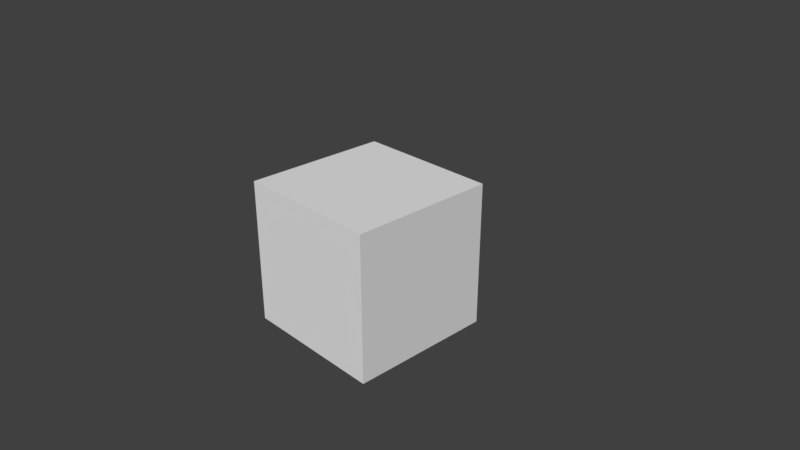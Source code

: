 # Source: mesh_mech.blend  (saved by Blender 2.78.6; exported with 4.5.12 LTS)
import bpy
from mathutils import Matrix  # noqa: F401  (used for matrix-valued properties, if any)

bpy.ops.wm.read_factory_settings(use_empty=True)
scene = bpy.context.scene
scene.name = 'Scene'

# ---- collections
col_collection_1 = bpy.data.collections.new('Collection 1'); scene.collection.children.link(col_collection_1)

# ---- materials (node trees are filled in below, after node groups)
mat_material = bpy.data.materials.new('Material')
mat_material.alpha_threshold = 0.0
mat_material.roughness = 0.5
mat_material.line_color = (0.0, 0.0, 0.0, 1.0)

# ---- node groups
ng_auto_smooth = bpy.data.node_groups.new('Auto Smooth', 'GeometryNodeTree')
_s = ng_auto_smooth.interface.new_socket(name='Geometry', in_out='OUTPUT', socket_type='NodeSocketGeometry')
_s = ng_auto_smooth.interface.new_socket(name='Geometry', in_out='INPUT', socket_type='NodeSocketGeometry')
_s = ng_auto_smooth.interface.new_socket(name='Angle', in_out='INPUT', socket_type='NodeSocketFloat')
_s.subtype = 'ANGLE'
_s.min_value = 0.0
_s.max_value = 3.142
ng_auto_smooth.is_modifier = True
_N = ng_auto_smooth.nodes; _L = ng_auto_smooth.links
n0 = _N.new('NodeGroupOutput'); n0.name = 'Group Output'; n0.location = (480, -100)
n1 = _N.new('NodeGroupInput'); n1.name = 'Group Input'; n1.location = (-420, -300)
n2 = _N.new('NodeGroupInput'); n2.name = 'Group Input.001'; n2.location = (-60, -100)
n3 = _N.new('GeometryNodeSetShadeSmooth'); n3.name = 'Set Shade Smooth'; n3.location = (120, -100)
n3.domain = 'EDGE'
n4 = _N.new('GeometryNodeSetShadeSmooth'); n4.name = 'Set Shade Smooth.001'; n4.location = (300, -100)
n5 = _N.new('GeometryNodeInputMeshEdgeAngle'); n5.name = 'Edge Angle'; n5.location = (-420, -220)
n6 = _N.new('GeometryNodeInputEdgeSmooth'); n6.name = 'Is Edge Smooth'; n6.location = (-60, -160)
n7 = _N.new('GeometryNodeInputShadeSmooth'); n7.name = 'Is Face Smooth'; n7.location = (-240, -340)
n8 = _N.new('FunctionNodeBooleanMath'); n8.name = 'Boolean Math'; n8.location = (-60, -220)
n9 = _N.new('FunctionNodeCompare'); n9.name = 'Compare'; n9.location = (-240, -180)
n9.operation = 'LESS_EQUAL'
_L.new(n5.outputs[0], n9.inputs[0])
_L.new(n4.outputs[0], n0.inputs[0])
_L.new(n1.outputs[1], n9.inputs[1])
_L.new(n9.outputs[0], n8.inputs[0])
_L.new(n7.outputs[0], n8.inputs[1])
_L.new(n2.outputs[0], n3.inputs[0])
_L.new(n6.outputs[0], n3.inputs[1])
_L.new(n3.outputs[0], n4.inputs[0])
_L.new(n8.outputs[0], n3.inputs[2])
n0.is_active_output = True

# ---- material node trees

# ---- world
world_world = bpy.data.worlds.new('World'); scene.world = world_world
world_world.color = (0.05088, 0.05088, 0.05088)
world_world.use_sun_shadow = False
world_world.sun_shadow_jitter_overblur = 0.0
world_world.cycles.sampling_method = 'MANUAL'

# ---- cameras
cam_camera = bpy.data.cameras.new('Camera')
cam_camera.clip_end = 100.0
cam_camera.lens = 35.0
cam_camera.sensor_width = 32.0
cam_camera.sensor_height = 18.0
cam_camera.ortho_scale = 7.314
cam_camera.dof.focus_distance = 0.0

# ---- meshes
me_cube_002 = bpy.data.meshes.new('Cube.002')
me_cube_002.from_pydata([(-0.196, 0.2722, 0.304), (-0.123, 0.1992, 0.304), (-0.123, 0.2722, 0.377), (-0.1955, 0.2548, 0.304), (-0.1927, 0.2376, 0.304), (-0.1855, 0.2219, 0.304), (-0.1955, 0.2722, 0.3214), (-0.1949, 0.254, 0.322), (-0.1918, 0.2366, 0.3221), (-0.1847, 0.2217, 0.322), (-0.1927, 0.2722, 0.3386), (-0.1917, 0.2539, 0.3397), (-0.1885, 0.2368, 0.3394), (-0.182, 0.2231, 0.3384), (-0.1855, 0.2722, 0.3543), (-0.1846, 0.2542, 0.3546), (-0.182, 0.2378, 0.3531), (-0.1772, 0.2257, 0.3506), (-0.123, 0.1996, 0.3214), (-0.123, 0.2025, 0.3386), (-0.123, 0.2097, 0.3544), (-0.1403, 0.1996, 0.304), (-0.141, 0.2002, 0.3222), (-0.1411, 0.2034, 0.3396), (-0.1409, 0.2105, 0.3546), (-0.1575, 0.2025, 0.304), (-0.1586, 0.2034, 0.3223), (-0.1583, 0.2067, 0.3394), (-0.1573, 0.2132, 0.3531), (-0.1733, 0.2097, 0.304), (-0.1736, 0.2106, 0.322), (-0.1721, 0.2132, 0.3384), (-0.1695, 0.218, 0.3506), (-0.1404, 0.2722, 0.3766), (-0.1575, 0.2722, 0.3737), (-0.1733, 0.2722, 0.3665), (-0.123, 0.2548, 0.3766), (-0.1411, 0.2542, 0.376), (-0.1585, 0.2541, 0.3728), (-0.1735, 0.2543, 0.3657), (-0.123, 0.2377, 0.3737), (-0.1413, 0.2366, 0.3728), (-0.1584, 0.2368, 0.3695), (-0.1721, 0.2379, 0.363), (-0.123, 0.2219, 0.3666), (-0.141, 0.2216, 0.3657), (-0.1573, 0.2231, 0.363), (-0.1695, 0.2257, 0.3582), (1.0, 1.0, -1.0), (1.0, 0.2219, 0.3665), (1.0, 0.2376, 0.3737), (1.0, 0.2097, 0.3543), (1.0, 0.2025, 0.3386), (1.0, 0.1996, 0.3214), (1.0, 0.1992, 0.304), (-0.123, 0.1992, -1.0), (1.0, 0.1992, -1.0), (-0.1404, 0.1996, -1.0), (-0.1575, 0.2025, -1.0), (-0.1733, 0.2097, -1.0), (-0.1927, 0.2377, -1.0), (-0.1855, 0.2219, -1.0), (1.0, 0.2722, 0.377), (-0.123, 1.0, 0.377), (-0.1404, 1.0, 0.3766), (1.0, 1.0, 0.377), (1.0, 0.2548, 0.3766), (-0.1575, 1.0, 0.3737), (-0.1733, 1.0, 0.3665), (-0.1855, 1.0, 0.3543), (-0.1927, 1.0, 0.3386), (-0.1955, 1.0, 0.3214), (-0.196, 1.0, 0.304), (-0.196, 1.0, -1.0), (-0.196, 0.2722, -1.0), (-0.1955, 0.2548, -1.0)], [], [(0, 3, 7, 6), (3, 4, 8, 7), (4, 5, 9, 8), (5, 29, 30, 9), (6, 7, 11, 10), (7, 8, 12, 11), (8, 9, 13, 12), (9, 30, 31, 13), (10, 11, 15, 14), (11, 12, 16, 15), (12, 13, 17, 16), (13, 31, 32, 17), (1, 18, 22, 21), (18, 19, 23, 22), (19, 20, 24, 23), (20, 44, 45, 24), (21, 22, 26, 25), (22, 23, 27, 26), (23, 24, 28, 27), (24, 45, 46, 28), (25, 26, 30, 29), (26, 27, 31, 30), (27, 28, 32, 31), (28, 46, 47, 32), (2, 33, 37, 36), (33, 34, 38, 37), (34, 35, 39, 38), (35, 14, 15, 39), (36, 37, 41, 40), (37, 38, 42, 41), (38, 39, 43, 42), (39, 15, 16, 43), (40, 41, 45, 44), (41, 42, 46, 45), (42, 43, 47, 46), (43, 16, 17, 47), (17, 32, 47), (2, 63, 64, 33), (33, 64, 67, 34), (34, 67, 68, 35), (35, 68, 69, 14), (14, 69, 70, 10), (10, 70, 71, 6), (6, 71, 72, 0), (48, 56, 55, 57, 58, 59, 61, 60, 75, 74, 73), (48, 65, 62, 66, 50, 49, 51, 52, 53, 54, 56), (63, 2, 62, 65), (55, 1, 21, 57), (74, 0, 72, 73), (50, 40, 44, 49), (51, 20, 19, 52), (60, 4, 3, 75), (58, 25, 29, 59), (59, 29, 5, 61), (57, 21, 25, 58), (75, 3, 0, 74), (73, 72, 71, 70, 69, 68, 67, 64, 63, 65, 48), (61, 5, 4, 60), (54, 1, 55, 56), (52, 19, 18, 53), (53, 18, 1, 54), (49, 44, 20, 51), (62, 2, 36, 66), (66, 36, 40, 50)])
me_cube_002.polygons.foreach_set('use_smooth', [True] * 64)
_k = set([(0, 72), (0, 74), (1, 54), (1, 55), (2, 62), (2, 63), (48, 56), (48, 65), (48, 73), (49, 50), (49, 51), (50, 66), (51, 52), (52, 53), (53, 54), (54, 56), (55, 56), (55, 57), (57, 58), (58, 59), (59, 61), (60, 61), (60, 75), (62, 65), (62, 66), (63, 64), (63, 65), (64, 67), (67, 68), (68, 69), (69, 70), (70, 71), (71, 72), (72, 73), (73, 74), (74, 75)])
me_cube_002.attributes.new('sharp_edge', 'BOOLEAN', 'EDGE').data.foreach_set('value', [ (min(e.vertices), max(e.vertices)) in _k for e in me_cube_002.edges])
me_cube_002.materials.append(mat_material)
me_cube_002.use_remesh_preserve_volume = False
me_cube_002.use_remesh_preserve_attributes = False
me_cube_002.use_mirror_vertex_groups = False
me_cube_002.update()
me_cube = bpy.data.meshes.new('Cube')
me_cube.from_pydata([(-0.1961, 0.2722, 0.304), (-0.123, 0.1991, 0.304), (-0.123, 0.2722, 0.3771), (-0.1956, 0.2548, 0.304), (-0.1927, 0.2376, 0.304), (-0.1856, 0.2218, 0.304), (-0.1956, 0.2722, 0.3214), (-0.195, 0.254, 0.322), (-0.1919, 0.2366, 0.3222), (-0.1848, 0.2216, 0.322), (-0.1928, 0.2722, 0.3386), (-0.1918, 0.2539, 0.3397), (-0.1886, 0.2368, 0.3394), (-0.182, 0.223, 0.3384), (-0.1856, 0.2722, 0.3544), (-0.1847, 0.2542, 0.3547), (-0.182, 0.2378, 0.3532), (-0.1772, 0.2256, 0.3506), (-0.123, 0.1995, 0.3214), (-0.123, 0.2024, 0.3386), (-0.123, 0.2096, 0.3544), (-0.1404, 0.1995, 0.304), (-0.141, 0.2001, 0.3222), (-0.1411, 0.2033, 0.3396), (-0.1409, 0.2104, 0.3546), (-0.1575, 0.2024, 0.304), (-0.1586, 0.2033, 0.3223), (-0.1584, 0.2066, 0.3394), (-0.1573, 0.2131, 0.3532), (-0.1733, 0.2096, 0.304), (-0.1737, 0.2105, 0.322), (-0.1721, 0.2131, 0.3384), (-0.1696, 0.2179, 0.3506), (-0.1404, 0.2722, 0.3767), (-0.1576, 0.2722, 0.3738), (-0.1734, 0.2722, 0.3666), (-0.123, 0.2548, 0.3767), (-0.1411, 0.2542, 0.3761), (-0.1586, 0.2541, 0.3729), (-0.1736, 0.2542, 0.3658), (-0.123, 0.2376, 0.3738), (-0.1413, 0.2365, 0.3729), (-0.1584, 0.2368, 0.3696), (-0.1721, 0.2378, 0.3631), (-0.123, 0.2218, 0.3666), (-0.141, 0.2215, 0.3657), (-0.1573, 0.223, 0.3631), (-0.1696, 0.2256, 0.3583), (1.0, -1.0, -1.0), (-1.0, -1.0, -1.0), (-1.0, 1.0, -1.0), (1.0, 1.0, 1.0), (1.0, -1.0, 1.0), (-1.0, -1.0, 1.0), (-1.0, 1.0, 1.0), (1.0, 0.2376, 0.3738), (1.0, 0.2218, 0.3666), (1.0, 0.2096, 0.3544), (1.0, 0.2024, 0.3386), (1.0, 0.1995, 0.3214), (1.0, 0.1991, 0.304), (-0.123, 0.1991, -1.0), (1.0, 0.1991, -1.0), (-0.1404, 0.1995, -1.0), (-0.1576, 0.2024, -1.0), (-0.1734, 0.2096, -1.0), (-0.1928, 0.2376, -1.0), (-0.1856, 0.2218, -1.0), (-0.123, 1.0, 0.3771), (1.0, 1.0, 0.3771), (1.0, 0.2722, 0.3771), (1.0, 0.2548, 0.3767), (-0.1404, 1.0, 0.3767), (-0.1576, 1.0, 0.3738), (-0.1734, 1.0, 0.3666), (-0.1856, 1.0, 0.3544), (-0.1928, 1.0, 0.3386), (-0.1956, 1.0, 0.3214), (-0.1961, 1.0, 0.304), (-0.1961, 1.0, -1.0), (-0.1961, 0.2722, -1.0), (-0.1956, 0.2548, -1.0)], [], [(0, 6, 7, 3), (3, 7, 8, 4), (4, 8, 9, 5), (5, 9, 30, 29), (6, 10, 11, 7), (7, 11, 12, 8), (8, 12, 13, 9), (9, 13, 31, 30), (10, 14, 15, 11), (11, 15, 16, 12), (12, 16, 17, 13), (13, 17, 32, 31), (1, 21, 22, 18), (18, 22, 23, 19), (19, 23, 24, 20), (20, 24, 45, 44), (21, 25, 26, 22), (22, 26, 27, 23), (23, 27, 28, 24), (24, 28, 46, 45), (25, 29, 30, 26), (26, 30, 31, 27), (27, 31, 32, 28), (28, 32, 47, 46), (2, 36, 37, 33), (33, 37, 38, 34), (34, 38, 39, 35), (35, 39, 15, 14), (36, 40, 41, 37), (37, 41, 42, 38), (38, 42, 43, 39), (39, 43, 16, 15), (40, 44, 45, 41), (41, 45, 46, 42), (42, 46, 47, 43), (43, 47, 17, 16), (17, 47, 32), (2, 33, 72, 68), (33, 34, 73, 72), (34, 35, 74, 73), (35, 14, 75, 74), (14, 10, 76, 75), (10, 6, 77, 76), (6, 0, 78, 77), (51, 54, 53, 52), (48, 52, 53, 49), (49, 53, 54, 50), (51, 69, 68, 72, 73, 74, 75, 76, 77, 78, 79, 50, 54), (65, 29, 25, 64), (70, 2, 68, 69), (60, 1, 18, 59), (66, 4, 5, 67), (62, 60, 59, 58, 57, 56, 55, 71, 70, 69, 51, 52, 48), (64, 25, 21, 63), (55, 40, 36, 71), (58, 19, 20, 57), (71, 36, 2, 70), (81, 3, 4, 66), (80, 0, 3, 81), (61, 1, 60, 62), (63, 21, 1, 61), (78, 0, 80, 79), (56, 44, 40, 55), (79, 80, 81, 66, 67, 65, 64, 63, 61, 62, 48, 49, 50), (59, 18, 19, 58), (57, 20, 44, 56), (67, 5, 29, 65)])
me_cube.polygons.foreach_set('use_smooth', [True] * 67)
_k = set([(0, 78), (0, 80), (1, 60), (1, 61), (2, 68), (2, 70), (48, 49), (48, 52), (48, 62), (49, 50), (49, 53), (50, 54), (50, 79), (51, 52), (51, 54), (51, 69), (52, 53), (53, 54), (55, 56), (55, 71), (56, 57), (57, 58), (58, 59), (59, 60), (60, 62), (61, 62), (61, 63), (63, 64), (64, 65), (65, 67), (66, 67), (66, 81), (68, 69), (68, 72), (69, 70), (70, 71), (72, 73), (73, 74), (74, 75), (75, 76), (76, 77), (77, 78), (78, 79), (79, 80), (80, 81)])
me_cube.attributes.new('sharp_edge', 'BOOLEAN', 'EDGE').data.foreach_set('value', [ (min(e.vertices), max(e.vertices)) in _k for e in me_cube.edges])
me_cube.materials.append(mat_material)
me_cube.use_remesh_preserve_volume = False
me_cube.use_remesh_preserve_attributes = False
me_cube.use_mirror_vertex_groups = False
me_cube.update()

# ---- objects
ob_cube_002 = bpy.data.objects.new('Cube.002', me_cube_002)
ob_cube = bpy.data.objects.new('Cube', me_cube)
ob_camera = bpy.data.objects.new('Camera', cam_camera)

# ---- transforms, parenting, visibility, modifiers, constraints
ob_cube_002.location = (0.0, 0.0, 0.0)
ob_cube_002.lock_rotations_4d = False
ob_cube_002.empty_display_type = 'ARROWS'
ob_cube_002.lineart.crease_threshold = 0.0
_m = ob_cube_002.modifiers.new('Bevel', 'BEVEL')
_m.width = 0.021
_m.width_pct = 0.021
_m.segments = 7
_m.limit_method = 'WEIGHT'
_m.use_clamp_overlap = False
_m.profile = 0.7
_m.spread = 0.0
_m = ob_cube_002.modifiers.new('Auto Smooth', 'NODES')
_m.node_group = ng_auto_smooth
_gi = [s.identifier for s in ng_auto_smooth.interface.items_tree if s.item_type == 'SOCKET' and s.in_out == 'INPUT']
_m[_gi[1]] = 1.047  # Angle
ob_cube.location = (0.0, 0.0, 0.0)
ob_cube.lock_rotations_4d = False
ob_cube.empty_display_type = 'ARROWS'
ob_cube.lineart.crease_threshold = 0.0
_m = ob_cube.modifiers.new('Bevel', 'BEVEL')
_m.width = 0.04
_m.width_pct = 0.04
_m.segments = 7
_m.limit_method = 'WEIGHT'
_m.use_clamp_overlap = False
_m.profile = 0.7
_m.spread = 0.0
_m = ob_cube.modifiers.new('Auto Smooth', 'NODES')
_m.node_group = ng_auto_smooth
_gi = [s.identifier for s in ng_auto_smooth.interface.items_tree if s.item_type == 'SOCKET' and s.in_out == 'INPUT']
_m[_gi[1]] = 1.047  # Angle
ob_camera.location = (7.481, -6.508, 5.344)
ob_camera.rotation_euler = (1.109, 0.0, 0.8149)
ob_camera.lock_rotations_4d = False
ob_camera.empty_display_type = 'ARROWS'
ob_camera.color = (0.0, 0.0, 0.0, 0.0)
ob_camera.display_type = 'WIRE'
ob_camera.lineart.crease_threshold = 0.0

# ---- collection membership
col_collection_1.objects.link(ob_cube_002)
col_collection_1.objects.link(ob_cube)
col_collection_1.objects.link(ob_camera)

# ---- scene / render settings (as saved in the file)
scene.camera = ob_camera
scene.frame_start = 1; scene.frame_end = 250; scene.frame_set(1)
scene.render.engine = 'CYCLES'
scene.render.resolution_percentage = 50
scene.render.dither_intensity = 0.0
scene.cycles.use_denoising = False
scene.cycles.samples = 128
scene.cycles.sampling_pattern = 'TABULATED_SOBOL'
scene.cycles.use_adaptive_sampling = False
scene.cycles.use_light_tree = False
scene.cycles.blur_glossy = 0.0
scene.cycles.sample_clamp_indirect = 0.0
scene.view_settings.view_transform = 'Standard'
bpy.context.view_layer.update()

# ---- added for rendering (the .blend has no usable light): sun
light_auto_sun = bpy.data.lights.new('AutoSun', 'SUN')
light_auto_sun.energy = 3.0
light_auto_sun.angle = 0.0523599
ob_auto_sun = bpy.data.objects.new('AutoSun', light_auto_sun)
scene.collection.objects.link(ob_auto_sun)
ob_auto_sun.rotation_euler = (0.872665, 0.174533, 0.523599)
bpy.context.view_layer.update()
